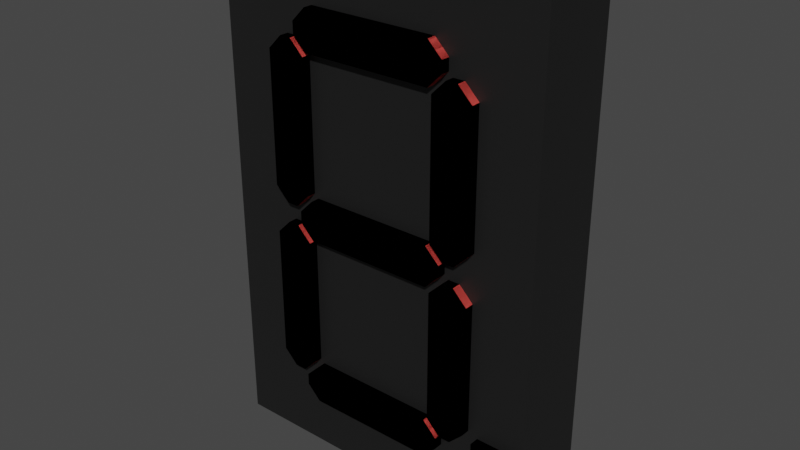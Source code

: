 # Source: 7seg.blend  (saved by Blender 3.6.13; exported with 4.5.12 LTS)
import bpy
from mathutils import Matrix  # noqa: F401  (used for matrix-valued properties, if any)

bpy.ops.wm.read_factory_settings(use_empty=True)
scene = bpy.context.scene
scene.name = 'Scene'

# ---- collections
col_collection = bpy.data.collections.new('Collection'); scene.collection.children.link(col_collection)

# ---- materials (node trees are filled in below, after node groups)
mat_material_7seg_off = bpy.data.materials.new('Material_7seg_off')
mat_material_7seg_off.use_transparent_shadow = False
mat_material_7seg_base = bpy.data.materials.new('Material_7seg_base')
mat_material_7seg_base.use_transparent_shadow = False
mat_material_7seg_on = bpy.data.materials.new('Material_7seg_on')
mat_material_7seg_on.use_transparent_shadow = False

# ---- material node trees
mat_material_7seg_off.use_nodes = True; mat_material_7seg_off.node_tree.nodes.clear()
_N = mat_material_7seg_off.node_tree.nodes; _L = mat_material_7seg_off.node_tree.links
n0 = _N.new('ShaderNodeBsdfPrincipled'); n0.name = 'Principled BSDF'; n0.location = (10, 300)
n0.distribution = 'GGX'
n0.subsurface_method = 'RANDOM_WALK_SKIN'
n0.inputs[0].default_value = (0.05626, 0.07709, 0.08353, 1.0)
n0.inputs[3].default_value = 1.45
n0.inputs[27].default_value = (0.0, 0.0, 0.0, 1.0)
n0.inputs[28].default_value = 1.0
n1 = _N.new('ShaderNodeOutputMaterial'); n1.name = 'Material Output'; n1.location = (300, 300)
_L.new(n0.outputs[0], n1.inputs[0])
n1.is_active_output = True
mat_material_7seg_base.use_nodes = True; mat_material_7seg_base.node_tree.nodes.clear()
_N = mat_material_7seg_base.node_tree.nodes; _L = mat_material_7seg_base.node_tree.links
n0 = _N.new('ShaderNodeBsdfPrincipled'); n0.name = 'Principled BSDF'; n0.location = (10, 300)
n0.distribution = 'GGX'
n0.subsurface_method = 'RANDOM_WALK_SKIN'
n0.inputs[0].default_value = (0.01109, 0.01109, 0.01109, 1.0)
n0.inputs[3].default_value = 1.45
n0.inputs[27].default_value = (0.0, 0.0, 0.0, 1.0)
n0.inputs[28].default_value = 1.0
n1 = _N.new('ShaderNodeOutputMaterial'); n1.name = 'Material Output'; n1.location = (300, 300)
_L.new(n0.outputs[0], n1.inputs[0])
n1.is_active_output = True
mat_material_7seg_on.use_nodes = True; mat_material_7seg_on.node_tree.nodes.clear()
_N = mat_material_7seg_on.node_tree.nodes; _L = mat_material_7seg_on.node_tree.links
n0 = _N.new('ShaderNodeBsdfPrincipled'); n0.name = 'Principled BSDF'; n0.location = (10, 300)
n0.distribution = 'GGX'
n0.subsurface_method = 'RANDOM_WALK_SKIN'
n0.inputs[0].default_value = (0.8, 0.07352, 0.06258, 1.0)
n0.inputs[3].default_value = 1.45
n0.inputs[27].default_value = (0.0, 0.0, 0.0, 1.0)
n0.inputs[28].default_value = 1.0
n1 = _N.new('ShaderNodeOutputMaterial'); n1.name = 'Material Output'; n1.location = (300, 300)
_L.new(n0.outputs[0], n1.inputs[0])
n1.is_active_output = True

# ---- world
world_world = bpy.data.worlds.new('World'); scene.world = world_world
world_world.use_nodes = True; world_world.node_tree.nodes.clear()
_N = world_world.node_tree.nodes; _L = world_world.node_tree.links
n0 = _N.new('ShaderNodeOutputWorld'); n0.name = 'World Output'; n0.location = (300, 300)
n1 = _N.new('ShaderNodeBackground'); n1.name = 'Background'; n1.location = (10, 300)
n1.inputs[0].default_value = (0.05088, 0.05088, 0.05088, 1.0)
_L.new(n1.outputs[0], n0.inputs[0])
n0.is_active_output = True
world_world.color = (0.05088, 0.05088, 0.05088)
world_world.use_sun_shadow = False
world_world.sun_shadow_jitter_overblur = 0.0

# ---- meshes
me_cube_008 = bpy.data.meshes.new('Cube.008')
me_cube_008.from_pydata([(-0.04, 0.01, 0.002929), (-0.03293, 0.01, 0.01), (-0.03293, -0.01, 0.01), (-0.04, -0.01, 0.002929), (0.03293, 0.01, 0.01), (0.04, 0.01, 0.002929), (0.04, -0.01, 0.002929), (0.03293, -0.01, 0.01), (-0.03293, 0.01, -0.01), (-0.04, 0.01, -0.002929), (-0.04, -0.01, -0.002929), (-0.03293, -0.01, -0.01), (0.04, 0.01, -0.002929), (0.03293, 0.01, -0.01), (0.03293, -0.01, -0.01), (0.04, -0.01, -0.002929)], [], [(9, 10, 3, 0), (13, 14, 11, 8), (14, 15, 6, 7, 2, 3, 10, 11), (1, 2, 7, 4), (5, 6, 15, 12), (0, 3, 2, 1), (6, 5, 4, 7), (14, 13, 12, 15), (10, 9, 8, 11), (4, 5, 12, 13, 8, 9, 0, 1)])
_uv = me_cube_008.uv_layers.new(name='UVMap')
_uv.uv.foreach_set('vector', [0.375, 0.8384, 0.625, 0.8384, 0.625, 0.9116, 0.375, 0.9116, 0.375, 0.5221, 0.625, 0.5221, 0.625, 0.7279, 0.375, 0.7279, 0.625, 0.5221, 0.7134, 0.5, 0.7866, 0.5, 0.875, 0.5221, 0.875, 0.7279, 0.7866, 0.75, 0.7134, 0.75, 0.625, 0.7279, 0.375, 0.0221, 0.625, 0.0221, 0.625, 0.2279, 0.375, 0.2279, 0.375, 0.3384, 0.625, 0.3384, 0.625, 0.4116, 0.375, 0.4116, 0.375, 0.0, 0.625, 0.0, 0.625, 0.0221, 0.375, 0.0221, 0.625, 0.3384, 0.375, 0.3384, 0.375, 0.2279, 0.625, 0.2279, 0.625, 0.5221, 0.375, 0.5221, 0.375, 0.4116, 0.625, 0.4116, 0.625, 0.8384, 0.375, 0.8384, 0.375, 0.7279, 0.625, 0.7279, 0.125, 0.5221, 0.2134, 0.5, 0.2866, 0.5, 0.375, 0.5221, 0.375, 0.7279, 0.2866, 0.75, 0.2134, 0.75, 0.125, 0.7279])
me_cube_008.materials.append(mat_material_7seg_off)
me_cube_008.update()
me_cube_009 = bpy.data.meshes.new('Cube.009')
me_cube_009.from_pydata([(0.04207, 0.01, 0.005), (0.035, 0.01, 0.01207), (0.035, -0.01, 0.01207), (0.04207, -0.01, 0.005), (0.035, 0.01, 0.07793), (0.04207, 0.01, 0.085), (0.04207, -0.01, 0.085), (0.035, -0.01, 0.07793), (0.055, 0.01, 0.01207), (0.04793, 0.01, 0.005), (0.04793, -0.01, 0.005), (0.055, -0.01, 0.01207), (0.04793, 0.01, 0.085), (0.055, 0.01, 0.07793), (0.055, -0.01, 0.07793), (0.04793, -0.01, 0.085)], [], [(9, 10, 3, 0), (13, 14, 11, 8), (14, 15, 6, 7, 2, 3, 10, 11), (1, 2, 7, 4), (5, 6, 15, 12), (0, 3, 2, 1), (6, 5, 4, 7), (14, 13, 12, 15), (10, 9, 8, 11), (4, 5, 12, 13, 8, 9, 0, 1)])
_uv = me_cube_009.uv_layers.new(name='UVMap')
_uv.uv.foreach_set('vector', [0.375, 0.8384, 0.625, 0.8384, 0.625, 0.9116, 0.375, 0.9116, 0.375, 0.5221, 0.625, 0.5221, 0.625, 0.7279, 0.375, 0.7279, 0.625, 0.5221, 0.7134, 0.5, 0.7866, 0.5, 0.875, 0.5221, 0.875, 0.7279, 0.7866, 0.75, 0.7134, 0.75, 0.625, 0.7279, 0.375, 0.0221, 0.625, 0.0221, 0.625, 0.2279, 0.375, 0.2279, 0.375, 0.3384, 0.625, 0.3384, 0.625, 0.4116, 0.375, 0.4116, 0.375, 0.0, 0.625, 0.0, 0.625, 0.0221, 0.375, 0.0221, 0.625, 0.3384, 0.375, 0.3384, 0.375, 0.2279, 0.625, 0.2279, 0.625, 0.5221, 0.375, 0.5221, 0.375, 0.4116, 0.625, 0.4116, 0.625, 0.8384, 0.375, 0.8384, 0.375, 0.7279, 0.625, 0.7279, 0.125, 0.5221, 0.2134, 0.5, 0.2866, 0.5, 0.375, 0.5221, 0.375, 0.7279, 0.2866, 0.75, 0.2134, 0.75, 0.125, 0.7279])
me_cube_009.materials.append(mat_material_7seg_off)
me_cube_009.update()
me_cube_010 = bpy.data.meshes.new('Cube.010')
me_cube_010.from_pydata([(-0.04, 0.01, 0.09293), (-0.03293, 0.01, 0.1), (-0.03293, -0.01, 0.1), (-0.04, -0.01, 0.09293), (0.03293, 0.01, 0.1), (0.04, 0.01, 0.09293), (0.04, -0.01, 0.09293), (0.03293, -0.01, 0.1), (-0.03293, 0.01, 0.08), (-0.04, 0.01, 0.08707), (-0.04, -0.01, 0.08707), (-0.03293, -0.01, 0.08), (0.04, 0.01, 0.08707), (0.03293, 0.01, 0.08), (0.03293, -0.01, 0.08), (0.04, -0.01, 0.08707)], [], [(9, 10, 3, 0), (13, 14, 11, 8), (14, 15, 6, 7, 2, 3, 10, 11), (1, 2, 7, 4), (5, 6, 15, 12), (0, 3, 2, 1), (6, 5, 4, 7), (14, 13, 12, 15), (10, 9, 8, 11), (4, 5, 12, 13, 8, 9, 0, 1)])
_uv = me_cube_010.uv_layers.new(name='UVMap')
_uv.uv.foreach_set('vector', [0.375, 0.8384, 0.625, 0.8384, 0.625, 0.9116, 0.375, 0.9116, 0.375, 0.5221, 0.625, 0.5221, 0.625, 0.7279, 0.375, 0.7279, 0.625, 0.5221, 0.7134, 0.5, 0.7866, 0.5, 0.875, 0.5221, 0.875, 0.7279, 0.7866, 0.75, 0.7134, 0.75, 0.625, 0.7279, 0.375, 0.0221, 0.625, 0.0221, 0.625, 0.2279, 0.375, 0.2279, 0.375, 0.3384, 0.625, 0.3384, 0.625, 0.4116, 0.375, 0.4116, 0.375, 0.0, 0.625, 0.0, 0.625, 0.0221, 0.375, 0.0221, 0.625, 0.3384, 0.375, 0.3384, 0.375, 0.2279, 0.625, 0.2279, 0.625, 0.5221, 0.375, 0.5221, 0.375, 0.4116, 0.625, 0.4116, 0.625, 0.8384, 0.375, 0.8384, 0.375, 0.7279, 0.625, 0.7279, 0.125, 0.5221, 0.2134, 0.5, 0.2866, 0.5, 0.375, 0.5221, 0.375, 0.7279, 0.2866, 0.75, 0.2134, 0.75, 0.125, 0.7279])
me_cube_010.materials.append(mat_material_7seg_off)
me_cube_010.update()
me_cube_011 = bpy.data.meshes.new('Cube.011')
me_cube_011.from_pydata([(-0.04793, 0.01, 0.005), (-0.055, 0.01, 0.01207), (-0.055, -0.01, 0.01207), (-0.04793, -0.01, 0.005), (-0.055, 0.01, 0.07793), (-0.04793, 0.01, 0.085), (-0.04793, -0.01, 0.085), (-0.055, -0.01, 0.07793), (-0.035, 0.01, 0.01207), (-0.04207, 0.01, 0.005), (-0.04207, -0.01, 0.005), (-0.035, -0.01, 0.01207), (-0.04207, 0.01, 0.085), (-0.035, 0.01, 0.07793), (-0.035, -0.01, 0.07793), (-0.04207, -0.01, 0.085)], [], [(9, 10, 3, 0), (13, 14, 11, 8), (14, 15, 6, 7, 2, 3, 10, 11), (1, 2, 7, 4), (5, 6, 15, 12), (0, 3, 2, 1), (6, 5, 4, 7), (14, 13, 12, 15), (10, 9, 8, 11), (4, 5, 12, 13, 8, 9, 0, 1)])
_uv = me_cube_011.uv_layers.new(name='UVMap')
_uv.uv.foreach_set('vector', [0.375, 0.8384, 0.625, 0.8384, 0.625, 0.9116, 0.375, 0.9116, 0.375, 0.5221, 0.625, 0.5221, 0.625, 0.7279, 0.375, 0.7279, 0.625, 0.5221, 0.7134, 0.5, 0.7866, 0.5, 0.875, 0.5221, 0.875, 0.7279, 0.7866, 0.75, 0.7134, 0.75, 0.625, 0.7279, 0.375, 0.0221, 0.625, 0.0221, 0.625, 0.2279, 0.375, 0.2279, 0.375, 0.3384, 0.625, 0.3384, 0.625, 0.4116, 0.375, 0.4116, 0.375, 0.0, 0.625, 0.0, 0.625, 0.0221, 0.375, 0.0221, 0.625, 0.3384, 0.375, 0.3384, 0.375, 0.2279, 0.625, 0.2279, 0.625, 0.5221, 0.375, 0.5221, 0.375, 0.4116, 0.625, 0.4116, 0.625, 0.8384, 0.375, 0.8384, 0.375, 0.7279, 0.625, 0.7279, 0.125, 0.5221, 0.2134, 0.5, 0.2866, 0.5, 0.375, 0.5221, 0.375, 0.7279, 0.2866, 0.75, 0.2134, 0.75, 0.125, 0.7279])
me_cube_011.materials.append(mat_material_7seg_off)
me_cube_011.update()
me_cube_012 = bpy.data.meshes.new('Cube.012')
me_cube_012.from_pydata([(-0.04793, 0.01, -0.085), (-0.055, 0.01, -0.07793), (-0.055, -0.01, -0.07793), (-0.04793, -0.01, -0.085), (-0.055, 0.01, -0.01207), (-0.04793, 0.01, -0.005), (-0.04793, -0.01, -0.005), (-0.055, -0.01, -0.01207), (-0.035, 0.01, -0.07793), (-0.04207, 0.01, -0.085), (-0.04207, -0.01, -0.085), (-0.035, -0.01, -0.07793), (-0.04207, 0.01, -0.005), (-0.035, 0.01, -0.01207), (-0.035, -0.01, -0.01207), (-0.04207, -0.01, -0.005)], [], [(9, 10, 3, 0), (13, 14, 11, 8), (14, 15, 6, 7, 2, 3, 10, 11), (1, 2, 7, 4), (5, 6, 15, 12), (0, 3, 2, 1), (6, 5, 4, 7), (14, 13, 12, 15), (10, 9, 8, 11), (4, 5, 12, 13, 8, 9, 0, 1)])
_uv = me_cube_012.uv_layers.new(name='UVMap')
_uv.uv.foreach_set('vector', [0.375, 0.8384, 0.625, 0.8384, 0.625, 0.9116, 0.375, 0.9116, 0.375, 0.5221, 0.625, 0.5221, 0.625, 0.7279, 0.375, 0.7279, 0.625, 0.5221, 0.7134, 0.5, 0.7866, 0.5, 0.875, 0.5221, 0.875, 0.7279, 0.7866, 0.75, 0.7134, 0.75, 0.625, 0.7279, 0.375, 0.0221, 0.625, 0.0221, 0.625, 0.2279, 0.375, 0.2279, 0.375, 0.3384, 0.625, 0.3384, 0.625, 0.4116, 0.375, 0.4116, 0.375, 0.0, 0.625, 0.0, 0.625, 0.0221, 0.375, 0.0221, 0.625, 0.3384, 0.375, 0.3384, 0.375, 0.2279, 0.625, 0.2279, 0.625, 0.5221, 0.375, 0.5221, 0.375, 0.4116, 0.625, 0.4116, 0.625, 0.8384, 0.375, 0.8384, 0.375, 0.7279, 0.625, 0.7279, 0.125, 0.5221, 0.2134, 0.5, 0.2866, 0.5, 0.375, 0.5221, 0.375, 0.7279, 0.2866, 0.75, 0.2134, 0.75, 0.125, 0.7279])
me_cube_012.materials.append(mat_material_7seg_off)
me_cube_012.update()
me_cube_013 = bpy.data.meshes.new('Cube.013')
me_cube_013.from_pydata([(0.04207, 0.01, -0.085), (0.035, 0.01, -0.07793), (0.035, -0.01, -0.07793), (0.04207, -0.01, -0.085), (0.035, 0.01, -0.01207), (0.04207, 0.01, -0.005), (0.04207, -0.01, -0.005), (0.035, -0.01, -0.01207), (0.055, 0.01, -0.07793), (0.04793, 0.01, -0.085), (0.04793, -0.01, -0.085), (0.055, -0.01, -0.07793), (0.04793, 0.01, -0.005), (0.055, 0.01, -0.01207), (0.055, -0.01, -0.01207), (0.04793, -0.01, -0.005)], [], [(9, 10, 3, 0), (13, 14, 11, 8), (14, 15, 6, 7, 2, 3, 10, 11), (1, 2, 7, 4), (5, 6, 15, 12), (0, 3, 2, 1), (6, 5, 4, 7), (14, 13, 12, 15), (10, 9, 8, 11), (4, 5, 12, 13, 8, 9, 0, 1)])
_uv = me_cube_013.uv_layers.new(name='UVMap')
_uv.uv.foreach_set('vector', [0.375, 0.8384, 0.625, 0.8384, 0.625, 0.9116, 0.375, 0.9116, 0.375, 0.5221, 0.625, 0.5221, 0.625, 0.7279, 0.375, 0.7279, 0.625, 0.5221, 0.7134, 0.5, 0.7866, 0.5, 0.875, 0.5221, 0.875, 0.7279, 0.7866, 0.75, 0.7134, 0.75, 0.625, 0.7279, 0.375, 0.0221, 0.625, 0.0221, 0.625, 0.2279, 0.375, 0.2279, 0.375, 0.3384, 0.625, 0.3384, 0.625, 0.4116, 0.375, 0.4116, 0.375, 0.0, 0.625, 0.0, 0.625, 0.0221, 0.375, 0.0221, 0.625, 0.3384, 0.375, 0.3384, 0.375, 0.2279, 0.625, 0.2279, 0.625, 0.5221, 0.375, 0.5221, 0.375, 0.4116, 0.625, 0.4116, 0.625, 0.8384, 0.375, 0.8384, 0.375, 0.7279, 0.625, 0.7279, 0.125, 0.5221, 0.2134, 0.5, 0.2866, 0.5, 0.375, 0.5221, 0.375, 0.7279, 0.2866, 0.75, 0.2134, 0.75, 0.125, 0.7279])
me_cube_013.materials.append(mat_material_7seg_off)
me_cube_013.update()
me_cube_014 = bpy.data.meshes.new('Cube.014')
me_cube_014.from_pydata([(-0.04, 0.01, -0.08707), (-0.03293, 0.01, -0.08), (-0.03293, -0.01, -0.08), (-0.04, -0.01, -0.08707), (0.03293, 0.01, -0.08), (0.04, 0.01, -0.08707), (0.04, -0.01, -0.08707), (0.03293, -0.01, -0.08), (-0.03293, 0.01, -0.1), (-0.04, 0.01, -0.09293), (-0.04, -0.01, -0.09293), (-0.03293, -0.01, -0.1), (0.04, 0.01, -0.09293), (0.03293, 0.01, -0.1), (0.03293, -0.01, -0.1), (0.04, -0.01, -0.09293)], [], [(9, 10, 3, 0), (13, 14, 11, 8), (14, 15, 6, 7, 2, 3, 10, 11), (1, 2, 7, 4), (5, 6, 15, 12), (0, 3, 2, 1), (6, 5, 4, 7), (14, 13, 12, 15), (10, 9, 8, 11), (4, 5, 12, 13, 8, 9, 0, 1)])
_uv = me_cube_014.uv_layers.new(name='UVMap')
_uv.uv.foreach_set('vector', [0.375, 0.8384, 0.625, 0.8384, 0.625, 0.9116, 0.375, 0.9116, 0.375, 0.5221, 0.625, 0.5221, 0.625, 0.7279, 0.375, 0.7279, 0.625, 0.5221, 0.7134, 0.5, 0.7866, 0.5, 0.875, 0.5221, 0.875, 0.7279, 0.7866, 0.75, 0.7134, 0.75, 0.625, 0.7279, 0.375, 0.0221, 0.625, 0.0221, 0.625, 0.2279, 0.375, 0.2279, 0.375, 0.3384, 0.625, 0.3384, 0.625, 0.4116, 0.375, 0.4116, 0.375, 0.0, 0.625, 0.0, 0.625, 0.0221, 0.375, 0.0221, 0.625, 0.3384, 0.375, 0.3384, 0.375, 0.2279, 0.625, 0.2279, 0.625, 0.5221, 0.375, 0.5221, 0.375, 0.4116, 0.625, 0.4116, 0.625, 0.8384, 0.375, 0.8384, 0.375, 0.7279, 0.625, 0.7279, 0.125, 0.5221, 0.2134, 0.5, 0.2866, 0.5, 0.375, 0.5221, 0.375, 0.7279, 0.2866, 0.75, 0.2134, 0.75, 0.125, 0.7279])
me_cube_014.materials.append(mat_material_7seg_off)
me_cube_014.update()
me_cube_016 = bpy.data.meshes.new('Cube.016')
me_cube_016.from_pydata([(0.06, 0.01, -0.1), (0.06, -0.01, -0.1), (0.06, 0.01, -0.08), (0.06, -0.01, -0.08), (0.08, 0.01, -0.1), (0.08, -0.01, -0.1), (0.08, 0.01, -0.08), (0.08, -0.01, -0.08)], [], [(0, 1, 3, 2), (2, 3, 7, 6), (6, 7, 5, 4), (4, 5, 1, 0), (2, 6, 4, 0), (7, 3, 1, 5)])
_uv = me_cube_016.uv_layers.new(name='UVMap')
_uv.uv.foreach_set('vector', [0.375, 0.0, 0.625, 0.0, 0.625, 0.25, 0.375, 0.25, 0.375, 0.25, 0.625, 0.25, 0.625, 0.5, 0.375, 0.5, 0.375, 0.5, 0.625, 0.5, 0.625, 0.75, 0.375, 0.75, 0.375, 0.75, 0.625, 0.75, 0.625, 1.0, 0.375, 1.0, 0.125, 0.5, 0.375, 0.5, 0.375, 0.75, 0.125, 0.75, 0.625, 0.5, 0.875, 0.5, 0.875, 0.75, 0.625, 0.75])
me_cube_016.materials.append(mat_material_7seg_off)
me_cube_016.update()
me_cube_017 = bpy.data.meshes.new('Cube.017')
me_cube_017.from_pydata([(-0.08431, -0.005471, 0.1285), (-0.08431, -0.005471, -0.1285), (-0.08431, 0.03604, 0.1285), (-0.08431, 0.03604, -0.1285), (0.08431, -0.005471, 0.1285), (0.08431, -0.005471, -0.1285), (0.08431, 0.03604, 0.1285), (0.08431, 0.03604, -0.1285)], [], [(0, 2, 3, 1), (2, 6, 7, 3), (6, 4, 5, 7), (4, 0, 1, 5), (2, 0, 4, 6), (7, 5, 1, 3)])
_uv = me_cube_017.uv_layers.new(name='UVMap')
_uv.uv.foreach_set('vector', [0.375, 0.0, 0.375, 0.25, 0.625, 0.25, 0.625, 0.0, 0.375, 0.25, 0.375, 0.5, 0.625, 0.5, 0.625, 0.25, 0.375, 0.5, 0.375, 0.75, 0.625, 0.75, 0.625, 0.5, 0.375, 0.75, 0.375, 1.0, 0.625, 1.0, 0.625, 0.75, 0.125, 0.5, 0.125, 0.75, 0.375, 0.75, 0.375, 0.5, 0.625, 0.5, 0.625, 0.75, 0.875, 0.75, 0.875, 0.5])
me_cube_017.materials.append(mat_material_7seg_base)
me_cube_017.update()
me_cube_018 = bpy.data.meshes.new('Cube.018')
me_cube_018.from_pydata([(-0.04, 0.01, 0.002929), (-0.03293, 0.01, 0.01), (-0.03293, -0.01, 0.01), (-0.04, -0.01, 0.002929), (0.03293, 0.01, 0.01), (0.04, 0.01, 0.002929), (0.04, -0.01, 0.002929), (0.03293, -0.01, 0.01), (-0.03293, 0.01, -0.01), (-0.04, 0.01, -0.002929), (-0.04, -0.01, -0.002929), (-0.03293, -0.01, -0.01), (0.04, 0.01, -0.002929), (0.03293, 0.01, -0.01), (0.03293, -0.01, -0.01), (0.04, -0.01, -0.002929)], [], [(9, 10, 3, 0), (13, 14, 11, 8), (14, 15, 6, 7, 2, 3, 10, 11), (1, 2, 7, 4), (5, 6, 15, 12), (0, 3, 2, 1), (6, 5, 4, 7), (14, 13, 12, 15), (10, 9, 8, 11), (4, 5, 12, 13, 8, 9, 0, 1)])
_uv = me_cube_018.uv_layers.new(name='UVMap')
_uv.uv.foreach_set('vector', [0.375, 0.8384, 0.625, 0.8384, 0.625, 0.9116, 0.375, 0.9116, 0.375, 0.5221, 0.625, 0.5221, 0.625, 0.7279, 0.375, 0.7279, 0.625, 0.5221, 0.7134, 0.5, 0.7866, 0.5, 0.875, 0.5221, 0.875, 0.7279, 0.7866, 0.75, 0.7134, 0.75, 0.625, 0.7279, 0.375, 0.0221, 0.625, 0.0221, 0.625, 0.2279, 0.375, 0.2279, 0.375, 0.3384, 0.625, 0.3384, 0.625, 0.4116, 0.375, 0.4116, 0.375, 0.0, 0.625, 0.0, 0.625, 0.0221, 0.375, 0.0221, 0.625, 0.3384, 0.375, 0.3384, 0.375, 0.2279, 0.625, 0.2279, 0.625, 0.5221, 0.375, 0.5221, 0.375, 0.4116, 0.625, 0.4116, 0.625, 0.8384, 0.375, 0.8384, 0.375, 0.7279, 0.625, 0.7279, 0.125, 0.5221, 0.2134, 0.5, 0.2866, 0.5, 0.375, 0.5221, 0.375, 0.7279, 0.2866, 0.75, 0.2134, 0.75, 0.125, 0.7279])
me_cube_018.materials.append(mat_material_7seg_on)
me_cube_018.update()
me_cube_019 = bpy.data.meshes.new('Cube.019')
me_cube_019.from_pydata([(0.04207, 0.01, 0.005), (0.035, 0.01, 0.01207), (0.035, -0.01, 0.01207), (0.04207, -0.01, 0.005), (0.035, 0.01, 0.07793), (0.04207, 0.01, 0.085), (0.04207, -0.01, 0.085), (0.035, -0.01, 0.07793), (0.055, 0.01, 0.01207), (0.04793, 0.01, 0.005), (0.04793, -0.01, 0.005), (0.055, -0.01, 0.01207), (0.04793, 0.01, 0.085), (0.055, 0.01, 0.07793), (0.055, -0.01, 0.07793), (0.04793, -0.01, 0.085)], [], [(9, 10, 3, 0), (13, 14, 11, 8), (14, 15, 6, 7, 2, 3, 10, 11), (1, 2, 7, 4), (5, 6, 15, 12), (0, 3, 2, 1), (6, 5, 4, 7), (14, 13, 12, 15), (10, 9, 8, 11), (4, 5, 12, 13, 8, 9, 0, 1)])
_uv = me_cube_019.uv_layers.new(name='UVMap')
_uv.uv.foreach_set('vector', [0.375, 0.8384, 0.625, 0.8384, 0.625, 0.9116, 0.375, 0.9116, 0.375, 0.5221, 0.625, 0.5221, 0.625, 0.7279, 0.375, 0.7279, 0.625, 0.5221, 0.7134, 0.5, 0.7866, 0.5, 0.875, 0.5221, 0.875, 0.7279, 0.7866, 0.75, 0.7134, 0.75, 0.625, 0.7279, 0.375, 0.0221, 0.625, 0.0221, 0.625, 0.2279, 0.375, 0.2279, 0.375, 0.3384, 0.625, 0.3384, 0.625, 0.4116, 0.375, 0.4116, 0.375, 0.0, 0.625, 0.0, 0.625, 0.0221, 0.375, 0.0221, 0.625, 0.3384, 0.375, 0.3384, 0.375, 0.2279, 0.625, 0.2279, 0.625, 0.5221, 0.375, 0.5221, 0.375, 0.4116, 0.625, 0.4116, 0.625, 0.8384, 0.375, 0.8384, 0.375, 0.7279, 0.625, 0.7279, 0.125, 0.5221, 0.2134, 0.5, 0.2866, 0.5, 0.375, 0.5221, 0.375, 0.7279, 0.2866, 0.75, 0.2134, 0.75, 0.125, 0.7279])
me_cube_019.materials.append(mat_material_7seg_on)
me_cube_019.update()
me_cube_020 = bpy.data.meshes.new('Cube.020')
me_cube_020.from_pydata([(-0.04, 0.01, 0.09293), (-0.03293, 0.01, 0.1), (-0.03293, -0.01, 0.1), (-0.04, -0.01, 0.09293), (0.03293, 0.01, 0.1), (0.04, 0.01, 0.09293), (0.04, -0.01, 0.09293), (0.03293, -0.01, 0.1), (-0.03293, 0.01, 0.08), (-0.04, 0.01, 0.08707), (-0.04, -0.01, 0.08707), (-0.03293, -0.01, 0.08), (0.04, 0.01, 0.08707), (0.03293, 0.01, 0.08), (0.03293, -0.01, 0.08), (0.04, -0.01, 0.08707)], [], [(9, 10, 3, 0), (13, 14, 11, 8), (14, 15, 6, 7, 2, 3, 10, 11), (1, 2, 7, 4), (5, 6, 15, 12), (0, 3, 2, 1), (6, 5, 4, 7), (14, 13, 12, 15), (10, 9, 8, 11), (4, 5, 12, 13, 8, 9, 0, 1)])
_uv = me_cube_020.uv_layers.new(name='UVMap')
_uv.uv.foreach_set('vector', [0.375, 0.8384, 0.625, 0.8384, 0.625, 0.9116, 0.375, 0.9116, 0.375, 0.5221, 0.625, 0.5221, 0.625, 0.7279, 0.375, 0.7279, 0.625, 0.5221, 0.7134, 0.5, 0.7866, 0.5, 0.875, 0.5221, 0.875, 0.7279, 0.7866, 0.75, 0.7134, 0.75, 0.625, 0.7279, 0.375, 0.0221, 0.625, 0.0221, 0.625, 0.2279, 0.375, 0.2279, 0.375, 0.3384, 0.625, 0.3384, 0.625, 0.4116, 0.375, 0.4116, 0.375, 0.0, 0.625, 0.0, 0.625, 0.0221, 0.375, 0.0221, 0.625, 0.3384, 0.375, 0.3384, 0.375, 0.2279, 0.625, 0.2279, 0.625, 0.5221, 0.375, 0.5221, 0.375, 0.4116, 0.625, 0.4116, 0.625, 0.8384, 0.375, 0.8384, 0.375, 0.7279, 0.625, 0.7279, 0.125, 0.5221, 0.2134, 0.5, 0.2866, 0.5, 0.375, 0.5221, 0.375, 0.7279, 0.2866, 0.75, 0.2134, 0.75, 0.125, 0.7279])
me_cube_020.materials.append(mat_material_7seg_on)
me_cube_020.update()
me_cube_021 = bpy.data.meshes.new('Cube.021')
me_cube_021.from_pydata([(-0.04793, 0.01, 0.005), (-0.055, 0.01, 0.01207), (-0.055, -0.01, 0.01207), (-0.04793, -0.01, 0.005), (-0.055, 0.01, 0.07793), (-0.04793, 0.01, 0.085), (-0.04793, -0.01, 0.085), (-0.055, -0.01, 0.07793), (-0.035, 0.01, 0.01207), (-0.04207, 0.01, 0.005), (-0.04207, -0.01, 0.005), (-0.035, -0.01, 0.01207), (-0.04207, 0.01, 0.085), (-0.035, 0.01, 0.07793), (-0.035, -0.01, 0.07793), (-0.04207, -0.01, 0.085)], [], [(9, 10, 3, 0), (13, 14, 11, 8), (14, 15, 6, 7, 2, 3, 10, 11), (1, 2, 7, 4), (5, 6, 15, 12), (0, 3, 2, 1), (6, 5, 4, 7), (14, 13, 12, 15), (10, 9, 8, 11), (4, 5, 12, 13, 8, 9, 0, 1)])
_uv = me_cube_021.uv_layers.new(name='UVMap')
_uv.uv.foreach_set('vector', [0.375, 0.8384, 0.625, 0.8384, 0.625, 0.9116, 0.375, 0.9116, 0.375, 0.5221, 0.625, 0.5221, 0.625, 0.7279, 0.375, 0.7279, 0.625, 0.5221, 0.7134, 0.5, 0.7866, 0.5, 0.875, 0.5221, 0.875, 0.7279, 0.7866, 0.75, 0.7134, 0.75, 0.625, 0.7279, 0.375, 0.0221, 0.625, 0.0221, 0.625, 0.2279, 0.375, 0.2279, 0.375, 0.3384, 0.625, 0.3384, 0.625, 0.4116, 0.375, 0.4116, 0.375, 0.0, 0.625, 0.0, 0.625, 0.0221, 0.375, 0.0221, 0.625, 0.3384, 0.375, 0.3384, 0.375, 0.2279, 0.625, 0.2279, 0.625, 0.5221, 0.375, 0.5221, 0.375, 0.4116, 0.625, 0.4116, 0.625, 0.8384, 0.375, 0.8384, 0.375, 0.7279, 0.625, 0.7279, 0.125, 0.5221, 0.2134, 0.5, 0.2866, 0.5, 0.375, 0.5221, 0.375, 0.7279, 0.2866, 0.75, 0.2134, 0.75, 0.125, 0.7279])
me_cube_021.materials.append(mat_material_7seg_on)
me_cube_021.update()
me_cube_022 = bpy.data.meshes.new('Cube.022')
me_cube_022.from_pydata([(-0.04793, 0.01, -0.085), (-0.055, 0.01, -0.07793), (-0.055, -0.01, -0.07793), (-0.04793, -0.01, -0.085), (-0.055, 0.01, -0.01207), (-0.04793, 0.01, -0.005), (-0.04793, -0.01, -0.005), (-0.055, -0.01, -0.01207), (-0.035, 0.01, -0.07793), (-0.04207, 0.01, -0.085), (-0.04207, -0.01, -0.085), (-0.035, -0.01, -0.07793), (-0.04207, 0.01, -0.005), (-0.035, 0.01, -0.01207), (-0.035, -0.01, -0.01207), (-0.04207, -0.01, -0.005)], [], [(9, 10, 3, 0), (13, 14, 11, 8), (14, 15, 6, 7, 2, 3, 10, 11), (1, 2, 7, 4), (5, 6, 15, 12), (0, 3, 2, 1), (6, 5, 4, 7), (14, 13, 12, 15), (10, 9, 8, 11), (4, 5, 12, 13, 8, 9, 0, 1)])
_uv = me_cube_022.uv_layers.new(name='UVMap')
_uv.uv.foreach_set('vector', [0.375, 0.8384, 0.625, 0.8384, 0.625, 0.9116, 0.375, 0.9116, 0.375, 0.5221, 0.625, 0.5221, 0.625, 0.7279, 0.375, 0.7279, 0.625, 0.5221, 0.7134, 0.5, 0.7866, 0.5, 0.875, 0.5221, 0.875, 0.7279, 0.7866, 0.75, 0.7134, 0.75, 0.625, 0.7279, 0.375, 0.0221, 0.625, 0.0221, 0.625, 0.2279, 0.375, 0.2279, 0.375, 0.3384, 0.625, 0.3384, 0.625, 0.4116, 0.375, 0.4116, 0.375, 0.0, 0.625, 0.0, 0.625, 0.0221, 0.375, 0.0221, 0.625, 0.3384, 0.375, 0.3384, 0.375, 0.2279, 0.625, 0.2279, 0.625, 0.5221, 0.375, 0.5221, 0.375, 0.4116, 0.625, 0.4116, 0.625, 0.8384, 0.375, 0.8384, 0.375, 0.7279, 0.625, 0.7279, 0.125, 0.5221, 0.2134, 0.5, 0.2866, 0.5, 0.375, 0.5221, 0.375, 0.7279, 0.2866, 0.75, 0.2134, 0.75, 0.125, 0.7279])
me_cube_022.materials.append(mat_material_7seg_on)
me_cube_022.update()
me_cube_023 = bpy.data.meshes.new('Cube.023')
me_cube_023.from_pydata([(0.04207, 0.01, -0.085), (0.035, 0.01, -0.07793), (0.035, -0.01, -0.07793), (0.04207, -0.01, -0.085), (0.035, 0.01, -0.01207), (0.04207, 0.01, -0.005), (0.04207, -0.01, -0.005), (0.035, -0.01, -0.01207), (0.055, 0.01, -0.07793), (0.04793, 0.01, -0.085), (0.04793, -0.01, -0.085), (0.055, -0.01, -0.07793), (0.04793, 0.01, -0.005), (0.055, 0.01, -0.01207), (0.055, -0.01, -0.01207), (0.04793, -0.01, -0.005)], [], [(9, 10, 3, 0), (13, 14, 11, 8), (14, 15, 6, 7, 2, 3, 10, 11), (1, 2, 7, 4), (5, 6, 15, 12), (0, 3, 2, 1), (6, 5, 4, 7), (14, 13, 12, 15), (10, 9, 8, 11), (4, 5, 12, 13, 8, 9, 0, 1)])
_uv = me_cube_023.uv_layers.new(name='UVMap')
_uv.uv.foreach_set('vector', [0.375, 0.8384, 0.625, 0.8384, 0.625, 0.9116, 0.375, 0.9116, 0.375, 0.5221, 0.625, 0.5221, 0.625, 0.7279, 0.375, 0.7279, 0.625, 0.5221, 0.7134, 0.5, 0.7866, 0.5, 0.875, 0.5221, 0.875, 0.7279, 0.7866, 0.75, 0.7134, 0.75, 0.625, 0.7279, 0.375, 0.0221, 0.625, 0.0221, 0.625, 0.2279, 0.375, 0.2279, 0.375, 0.3384, 0.625, 0.3384, 0.625, 0.4116, 0.375, 0.4116, 0.375, 0.0, 0.625, 0.0, 0.625, 0.0221, 0.375, 0.0221, 0.625, 0.3384, 0.375, 0.3384, 0.375, 0.2279, 0.625, 0.2279, 0.625, 0.5221, 0.375, 0.5221, 0.375, 0.4116, 0.625, 0.4116, 0.625, 0.8384, 0.375, 0.8384, 0.375, 0.7279, 0.625, 0.7279, 0.125, 0.5221, 0.2134, 0.5, 0.2866, 0.5, 0.375, 0.5221, 0.375, 0.7279, 0.2866, 0.75, 0.2134, 0.75, 0.125, 0.7279])
me_cube_023.materials.append(mat_material_7seg_on)
me_cube_023.update()
me_cube_024 = bpy.data.meshes.new('Cube.024')
me_cube_024.from_pydata([(-0.04, 0.01, -0.08707), (-0.03293, 0.01, -0.08), (-0.03293, -0.01, -0.08), (-0.04, -0.01, -0.08707), (0.03293, 0.01, -0.08), (0.04, 0.01, -0.08707), (0.04, -0.01, -0.08707), (0.03293, -0.01, -0.08), (-0.03293, 0.01, -0.1), (-0.04, 0.01, -0.09293), (-0.04, -0.01, -0.09293), (-0.03293, -0.01, -0.1), (0.04, 0.01, -0.09293), (0.03293, 0.01, -0.1), (0.03293, -0.01, -0.1), (0.04, -0.01, -0.09293)], [], [(9, 10, 3, 0), (13, 14, 11, 8), (14, 15, 6, 7, 2, 3, 10, 11), (1, 2, 7, 4), (5, 6, 15, 12), (0, 3, 2, 1), (6, 5, 4, 7), (14, 13, 12, 15), (10, 9, 8, 11), (4, 5, 12, 13, 8, 9, 0, 1)])
_uv = me_cube_024.uv_layers.new(name='UVMap')
_uv.uv.foreach_set('vector', [0.375, 0.8384, 0.625, 0.8384, 0.625, 0.9116, 0.375, 0.9116, 0.375, 0.5221, 0.625, 0.5221, 0.625, 0.7279, 0.375, 0.7279, 0.625, 0.5221, 0.7134, 0.5, 0.7866, 0.5, 0.875, 0.5221, 0.875, 0.7279, 0.7866, 0.75, 0.7134, 0.75, 0.625, 0.7279, 0.375, 0.0221, 0.625, 0.0221, 0.625, 0.2279, 0.375, 0.2279, 0.375, 0.3384, 0.625, 0.3384, 0.625, 0.4116, 0.375, 0.4116, 0.375, 0.0, 0.625, 0.0, 0.625, 0.0221, 0.375, 0.0221, 0.625, 0.3384, 0.375, 0.3384, 0.375, 0.2279, 0.625, 0.2279, 0.625, 0.5221, 0.375, 0.5221, 0.375, 0.4116, 0.625, 0.4116, 0.625, 0.8384, 0.375, 0.8384, 0.375, 0.7279, 0.625, 0.7279, 0.125, 0.5221, 0.2134, 0.5, 0.2866, 0.5, 0.375, 0.5221, 0.375, 0.7279, 0.2866, 0.75, 0.2134, 0.75, 0.125, 0.7279])
me_cube_024.materials.append(mat_material_7seg_on)
me_cube_024.update()
me_cube_025 = bpy.data.meshes.new('Cube.025')
me_cube_025.from_pydata([(0.06, 0.01, -0.1), (0.06, -0.01, -0.1), (0.06, 0.01, -0.08), (0.06, -0.01, -0.08), (0.08, 0.01, -0.1), (0.08, -0.01, -0.1), (0.08, 0.01, -0.08), (0.08, -0.01, -0.08)], [], [(0, 1, 3, 2), (2, 3, 7, 6), (6, 7, 5, 4), (4, 5, 1, 0), (2, 6, 4, 0), (7, 3, 1, 5)])
_uv = me_cube_025.uv_layers.new(name='UVMap')
_uv.uv.foreach_set('vector', [0.375, 0.0, 0.625, 0.0, 0.625, 0.25, 0.375, 0.25, 0.375, 0.25, 0.625, 0.25, 0.625, 0.5, 0.375, 0.5, 0.375, 0.5, 0.625, 0.5, 0.625, 0.75, 0.375, 0.75, 0.375, 0.75, 0.625, 0.75, 0.625, 1.0, 0.375, 1.0, 0.125, 0.5, 0.375, 0.5, 0.375, 0.75, 0.125, 0.75, 0.625, 0.5, 0.875, 0.5, 0.875, 0.75, 0.625, 0.75])
me_cube_025.materials.append(mat_material_7seg_on)
me_cube_025.update()

# ---- objects
ob_7seg_g_off = bpy.data.objects.new('7seg_g_off', me_cube_008)
ob_7seg_b_off = bpy.data.objects.new('7seg_b_off', me_cube_009)
ob_7seg_a_off = bpy.data.objects.new('7seg_a_off', me_cube_010)
ob_7seg_f_off = bpy.data.objects.new('7seg_f_off', me_cube_011)
ob_7seg_e_off = bpy.data.objects.new('7seg_e_off', me_cube_012)
ob_7seg_c_off = bpy.data.objects.new('7seg_c_off', me_cube_013)
ob_7seg_d_off = bpy.data.objects.new('7seg_d_off', me_cube_014)
ob_7seg__dp_off = bpy.data.objects.new('7seg__dp_off', me_cube_016)
ob_7seg__panel = bpy.data.objects.new('7seg__panel', me_cube_017)
ob_7seg_g_on = bpy.data.objects.new('7seg_g_on', me_cube_018)
ob_7seg_b_on = bpy.data.objects.new('7seg_b_on', me_cube_019)
ob_7seg_a_on = bpy.data.objects.new('7seg_a_on', me_cube_020)
ob_7seg_f_on = bpy.data.objects.new('7seg_f_on', me_cube_021)
ob_7seg_e_on = bpy.data.objects.new('7seg_e_on', me_cube_022)
ob_7seg_c_on = bpy.data.objects.new('7seg_c_on', me_cube_023)
ob_7seg_d_on = bpy.data.objects.new('7seg_d_on', me_cube_024)
ob_7seg__dp_on = bpy.data.objects.new('7seg__dp_on', me_cube_025)

# ---- transforms, parenting, visibility, modifiers, constraints
ob_7seg_g_off.location = (0.0, 0.0, 0.0)
ob_7seg_b_off.location = (0.0, 0.0, 0.0)
ob_7seg_a_off.location = (0.0, 0.0, 0.0)
ob_7seg_f_off.location = (0.0, 0.0, 0.0)
ob_7seg_e_off.location = (0.0, 0.0, 0.0)
ob_7seg_c_off.location = (0.0, 0.0, 0.0)
ob_7seg_d_off.location = (0.0, 0.0, 0.0)
ob_7seg__dp_off.location = (0.0, 0.0, 0.0)
ob_7seg__panel.location = (0.0, 0.0, 0.0)
ob_7seg_g_on.location = (0.0, 0.0, 0.0)
ob_7seg_b_on.location = (0.0, 0.0, 0.0)
ob_7seg_a_on.location = (0.0, 0.0, 0.0)
ob_7seg_f_on.location = (0.0, 0.0, 0.0)
ob_7seg_e_on.location = (0.0, 0.0, 0.0)
ob_7seg_c_on.location = (0.0, 0.0, 0.0)
ob_7seg_d_on.location = (0.0, 0.0, 0.0)
ob_7seg__dp_on.location = (0.0, 0.0, 0.0)

# ---- collection membership
col_collection.objects.link(ob_7seg_g_off)
col_collection.objects.link(ob_7seg_b_off)
col_collection.objects.link(ob_7seg_a_off)
col_collection.objects.link(ob_7seg_f_off)
col_collection.objects.link(ob_7seg_e_off)
col_collection.objects.link(ob_7seg_c_off)
col_collection.objects.link(ob_7seg_d_off)
col_collection.objects.link(ob_7seg__dp_off)
col_collection.objects.link(ob_7seg__panel)
col_collection.objects.link(ob_7seg_g_on)
col_collection.objects.link(ob_7seg_b_on)
col_collection.objects.link(ob_7seg_a_on)
col_collection.objects.link(ob_7seg_f_on)
col_collection.objects.link(ob_7seg_e_on)
col_collection.objects.link(ob_7seg_c_on)
col_collection.objects.link(ob_7seg_d_on)
col_collection.objects.link(ob_7seg__dp_on)

# ---- scene / render settings (as saved in the file)
scene.frame_start = 1; scene.frame_end = 250; scene.frame_set(1)
scene.render.engine = 'BLENDER_EEVEE_NEXT'
scene.cycles.sampling_pattern = 'TABULATED_SOBOL'
scene.view_settings.view_transform = 'Filmic'
bpy.context.view_layer.update()

# ---- added for rendering (the .blend has no active camera and no usable light): camera, sun
cam_auto = bpy.data.cameras.new('AutoCamera')
cam_auto.lens = 50.0
cam_auto.sensor_width = 36.0
cam_auto.clip_end = 1000.0
ob_auto_camera = bpy.data.objects.new('AutoCamera', cam_auto)
scene.collection.objects.link(ob_auto_camera)
ob_auto_camera.location = (0.287499, -0.331982, 0.23)
ob_auto_camera.rotation_euler = (1.09748, -7.21219e-08, 0.694738)
scene.camera = ob_auto_camera
light_auto_sun = bpy.data.lights.new('AutoSun', 'SUN')
light_auto_sun.energy = 3.0
light_auto_sun.angle = 0.0523599
ob_auto_sun = bpy.data.objects.new('AutoSun', light_auto_sun)
scene.collection.objects.link(ob_auto_sun)
ob_auto_sun.rotation_euler = (0.872665, 0.174533, 0.523599)
bpy.context.view_layer.update()
